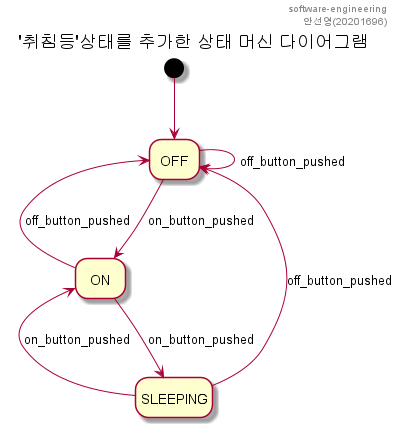

The diagram above was rendered by PlantUML. Its source (embedded in the PNG):
@startuml statement-merchine-diagram
header software-engineering\n 안선영(20201696)
title '취침등'상태를 추가한 상태 머신 다이어그램

hide empty description
[*] --> OFF
OFF --> OFF : off_button_pushed
OFF <-- ON : off_button_pushed
OFF --> ON : on_button_pushed 
ON <-- SLEEPING : on_button_pushed
ON --> SLEEPING : on_button_pushed
OFF <-- SLEEPING : off_button_pushed
@enduml